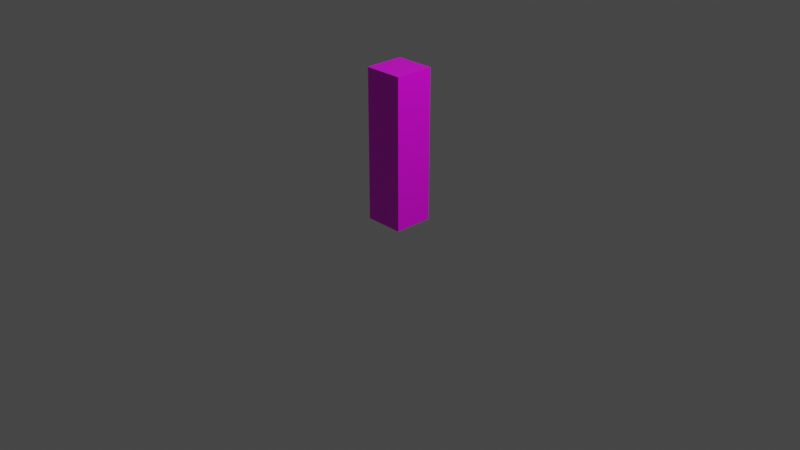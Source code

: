 # Source: Auriana_Dark.blend  (saved by Blender 2.82.7; exported with 4.5.12 LTS)
import bpy
from mathutils import Matrix  # noqa: F401  (used for matrix-valued properties, if any)

bpy.ops.wm.read_factory_settings(use_empty=True)
scene = bpy.context.scene
scene.name = 'Scene'

# ---- collections
col_collection = bpy.data.collections.new('Collection'); scene.collection.children.link(col_collection)

# ---- images (referenced by path relative to the original .blend; pixels are not part of the script)
import os
ASSET_DIR = os.environ.get("B2B_ASSET_DIR", "")  # directory of the original .blend (textures are referenced by path, not embedded)
HERE = os.path.dirname(os.path.abspath(__file__))  # packed textures are extracted next to this script under _unpacked/

def load_image(name, relpath, width, height, colorspace="sRGB"):
    """Load a texture the original file referenced (path relative to the .blend, or extracted next to this script)."""
    p = next((c for c in (os.path.join(HERE, relpath), os.path.join(ASSET_DIR, relpath)) if relpath and os.path.exists(c)), "")
    if p:
        img = bpy.data.images.load(p, check_existing=True)
        img.name = name
    else:  # same state as the original file: an image datablock whose file is absent (Cycles renders it pink)
        img = bpy.data.images.new(name, width, height)
        img.source = "FILE"
        img.filepath = "//" + (relpath or name)
    img.colorspace_settings.name = colorspace
    return img
img_lolirock_auriana_dark_r90_jpg = load_image('LoliRock_Auriana_Dark_R90.jpg', 'LoliRock_Auriana_Dark_R90.jpg', 1024, 1024, 'sRGB')

# ---- materials (node trees are filled in below, after node groups)
mat_aurianadarkmaterial = bpy.data.materials.new('AurianaDarkMaterial')
mat_aurianadarkmaterial.alpha_threshold = 0.0
mat_aurianadarkmaterial.use_transparent_shadow = False
mat_aurianadarkmaterial.line_color = (0.0, 0.0, 0.0, 1.0)

# ---- material node trees
mat_aurianadarkmaterial.use_nodes = True; mat_aurianadarkmaterial.node_tree.nodes.clear()
_N = mat_aurianadarkmaterial.node_tree.nodes; _L = mat_aurianadarkmaterial.node_tree.links
n0 = _N.new('ShaderNodeOutputMaterial'); n0.name = 'Material Output'; n0.location = (300, 300)
n1 = _N.new('ShaderNodeBsdfPrincipled'); n1.name = 'Principled BSDF'; n1.location = (10, 300)
n1.distribution = 'GGX'
n1.subsurface_method = 'BURLEY'
n1.inputs[2].default_value = 0.4
n1.inputs[3].default_value = 1.45
n1.inputs[27].default_value = (0.0, 0.0, 0.0, 1.0)
n1.inputs[28].default_value = 1.0
n2 = _N.new('ShaderNodeTexImage'); n2.name = 'Image Texture'; n2.location = (-280, 280)
n2.image = img_lolirock_auriana_dark_r90_jpg
_L.new(n1.outputs[0], n0.inputs[0])
_L.new(n2.outputs[0], n1.inputs[0])
n0.is_active_output = True

# ---- world
world_world = bpy.data.worlds.new('World'); scene.world = world_world
world_world.use_nodes = True; world_world.node_tree.nodes.clear()
_N = world_world.node_tree.nodes; _L = world_world.node_tree.links
n0 = _N.new('ShaderNodeOutputWorld'); n0.name = 'World Output'; n0.location = (300, 300)
n1 = _N.new('ShaderNodeBackground'); n1.name = 'Background'; n1.location = (10, 300)
n1.inputs[0].default_value = (0.05088, 0.05088, 0.05088, 1.0)
_L.new(n1.outputs[0], n0.inputs[0])
n0.is_active_output = True
world_world.color = (0.05088, 0.05088, 0.05088)
world_world.use_sun_shadow = False
world_world.sun_shadow_jitter_overblur = 0.0

# ---- cameras
cam_camera = bpy.data.cameras.new('Camera')
cam_camera.clip_end = 100.0
cam_camera.ortho_scale = 7.314

# ---- lights
light_light = bpy.data.lights.new('Light', 'POINT')
light_light.transmission_factor = 0.0
light_light.energy = 1000.0
light_light.shadow_soft_size = 0.1
light_light.shadow_maximum_resolution = 0.006
light_light.use_absolute_resolution = True

# ---- meshes
me_cube = bpy.data.meshes.new('Cube')
me_cube.from_pydata([(0.21, 0.21, 1.602), (0.21, 0.21, 0.001804), (0.21, -0.21, 1.602), (0.21, -0.21, 0.001804), (-0.21, 0.21, 1.602), (-0.21, 0.21, 0.001804), (-0.21, -0.21, 1.602), (-0.21, -0.21, 0.001804)], [], [(0, 4, 6, 2), (3, 2, 6, 7), (7, 6, 4, 5), (5, 1, 3, 7), (1, 0, 2, 3), (5, 4, 0, 1)])
_uv = me_cube.uv_layers.new(name='UVMap')
_uv.uv.foreach_set('vector', [0.5677, 0.5374, 0.8527, 0.5374, 0.8527, 0.7323, 0.5677, 0.7323, 0.09227, 0.7436, 0.844, 0.7436, 0.844, 0.9675, 0.09227, 0.9675, 0.375, 0.0, 0.625, 0.0, 0.625, 0.25, 0.375, 0.25, 0.08837, 0.5197, 0.3957, 0.5197, 0.3957, 0.7283, 0.08837, 0.7283, 0.08511, 0.5069, 0.8504, 0.5069, 0.8504, 0.7323, 0.08511, 0.7323, 0.08676, 0.04477, 0.8551, 0.04477, 0.8551, 0.2785, 0.08676, 0.2785])
me_cube.materials.append(mat_aurianadarkmaterial)
me_cube.use_remesh_preserve_volume = False
me_cube.use_remesh_preserve_attributes = False
me_cube.use_mirror_vertex_groups = False
me_cube.update()

# ---- objects
ob_karakter_doboz = bpy.data.objects.new('Karakter Doboz', me_cube)
ob_light = bpy.data.objects.new('Light', light_light)
ob_camera = bpy.data.objects.new('Camera', cam_camera)

# ---- transforms, parenting, visibility, modifiers, constraints
ob_karakter_doboz.location = (0.0, 0.0, 0.0)
ob_karakter_doboz.lock_rotations_4d = False
ob_karakter_doboz.empty_display_type = 'ARROWS'
ob_karakter_doboz.lineart.crease_threshold = 0.0
ob_light.location = (4.076, 1.005, 5.904)
ob_light.rotation_euler = (0.6503, 0.05522, 1.866)
ob_light.lock_rotations_4d = False
ob_light.empty_display_type = 'ARROWS'
ob_light.color = (0.0, 0.0, 0.0, 0.0)
ob_light.lineart.crease_threshold = 0.0
ob_camera.location = (7.359, -6.926, 4.958)
ob_camera.rotation_euler = (1.109, 0.0, 0.8149)
ob_camera.lock_rotations_4d = False
ob_camera.empty_display_type = 'ARROWS'
ob_camera.color = (0.0, 0.0, 0.0, 0.0)
ob_camera.display_type = 'WIRE'
ob_camera.lineart.crease_threshold = 0.0

# ---- collection membership
col_collection.objects.link(ob_karakter_doboz)
col_collection.objects.link(ob_light)
col_collection.objects.link(ob_camera)

# ---- scene / render settings (as saved in the file)
scene.camera = ob_camera
scene.frame_start = 1; scene.frame_end = 250; scene.frame_set(1)
scene.render.engine = 'BLENDER_EEVEE_NEXT'
scene.cycles.use_denoising = False
scene.cycles.samples = 128
scene.cycles.sampling_pattern = 'TABULATED_SOBOL'
scene.cycles.use_adaptive_sampling = False
scene.cycles.use_light_tree = False
scene.view_settings.view_transform = 'Filmic'
bpy.context.view_layer.update()

